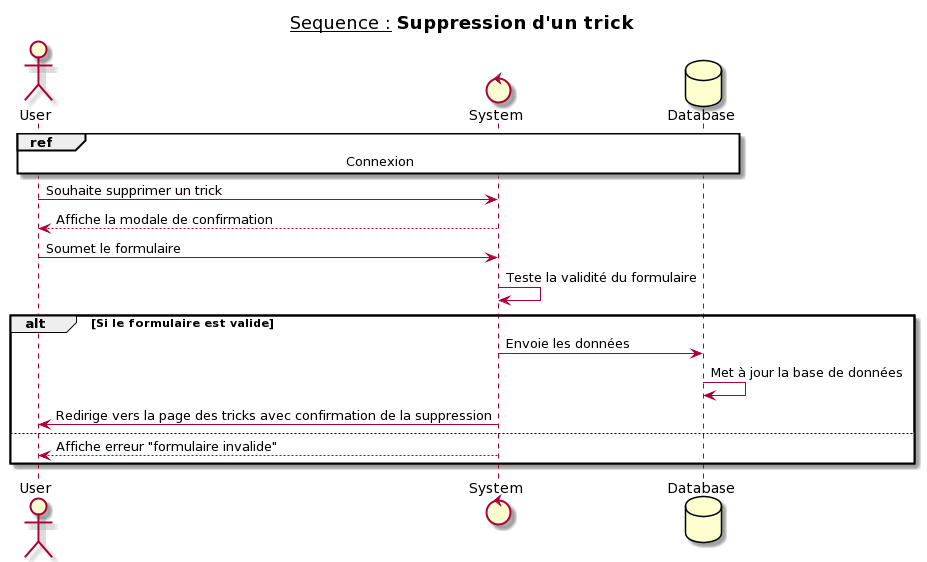

The diagram above was rendered by PlantUML. Its source (embedded in the PNG):
@startuml
title __Sequence :__ **Suppression d'un trick**
actor User
control System
database Database

ref over User, System, Database : Connexion

User -> System : Souhaite supprimer un trick
System --> User : Affiche la modale de confirmation
User -> System : Soumet le formulaire
System -> System : Teste la validité du formulaire
alt Si le formulaire est valide
  System -> Database : Envoie les données
  Database -> Database : Met à jour la base de données
  System -> User : Redirige vers la page des tricks avec confirmation de la suppression
else
    System --> User : Affiche erreur "formulaire invalide"
end
@enduml